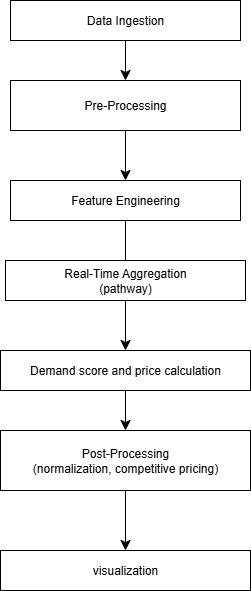

The diagram above was exported from draw.io. Its source (the exported page's mxGraphModel, read from the mxfile embedded in the PNG):
<mxGraphModel dx="504" dy="615" grid="1" gridSize="10" guides="1" tooltips="1" connect="1" arrows="1" fold="1" page="1" pageScale="1" pageWidth="850" pageHeight="1100" math="0" shadow="0">
  <root>
    <mxCell id="0" />
    <mxCell id="1" parent="0" />
    <mxCell id="ZOf3PXGSrHzmyBkq4xrw-1" value="Data Ingestion" style="rounded=0;whiteSpace=wrap;html=1;" parent="1" vertex="1">
      <mxGeometry x="100" y="50" width="230" height="40" as="geometry" />
    </mxCell>
    <mxCell id="ZOf3PXGSrHzmyBkq4xrw-2" value="" style="endArrow=classic;html=1;rounded=0;fontSize=12;startSize=8;endSize=8;curved=1;exitX=0.5;exitY=1;exitDx=0;exitDy=0;" parent="1" source="ZOf3PXGSrHzmyBkq4xrw-1" target="ZOf3PXGSrHzmyBkq4xrw-4" edge="1">
      <mxGeometry width="50" height="50" relative="1" as="geometry">
        <mxPoint x="215" y="140" as="sourcePoint" />
        <mxPoint x="215" y="160" as="targetPoint" />
      </mxGeometry>
    </mxCell>
    <mxCell id="ZOf3PXGSrHzmyBkq4xrw-4" value="Pre-Processing" style="rounded=0;whiteSpace=wrap;html=1;" parent="1" vertex="1">
      <mxGeometry x="100" y="130" width="230" height="50" as="geometry" />
    </mxCell>
    <mxCell id="ZOf3PXGSrHzmyBkq4xrw-5" value="" style="endArrow=classic;html=1;rounded=0;fontSize=12;startSize=8;endSize=8;curved=1;exitX=0.5;exitY=1;exitDx=0;exitDy=0;" parent="1" source="ZOf3PXGSrHzmyBkq4xrw-4" edge="1">
      <mxGeometry width="50" height="50" relative="1" as="geometry">
        <mxPoint x="240" y="350" as="sourcePoint" />
        <mxPoint x="215" y="230" as="targetPoint" />
      </mxGeometry>
    </mxCell>
    <mxCell id="ZOf3PXGSrHzmyBkq4xrw-6" value="Feature Engineering" style="rounded=0;whiteSpace=wrap;html=1;" parent="1" vertex="1">
      <mxGeometry x="100" y="230" width="230" height="40" as="geometry" />
    </mxCell>
    <mxCell id="ZOf3PXGSrHzmyBkq4xrw-7" value="" style="endArrow=classic;html=1;rounded=0;fontSize=12;startSize=8;endSize=8;curved=1;exitX=0.5;exitY=1;exitDx=0;exitDy=0;" parent="1" source="ZOf3PXGSrHzmyBkq4xrw-6" edge="1">
      <mxGeometry width="50" height="50" relative="1" as="geometry">
        <mxPoint x="240" y="350" as="sourcePoint" />
        <mxPoint x="215" y="320" as="targetPoint" />
      </mxGeometry>
    </mxCell>
    <mxCell id="ZOf3PXGSrHzmyBkq4xrw-8" value="Real-Time Aggregation&lt;div&gt;(pathway)&lt;/div&gt;" style="rounded=0;whiteSpace=wrap;html=1;" parent="1" vertex="1">
      <mxGeometry x="95" y="310" width="240" height="40" as="geometry" />
    </mxCell>
    <mxCell id="ZOf3PXGSrHzmyBkq4xrw-9" value="" style="endArrow=classic;html=1;rounded=0;fontSize=12;startSize=8;endSize=8;curved=1;exitX=0.5;exitY=1;exitDx=0;exitDy=0;" parent="1" source="ZOf3PXGSrHzmyBkq4xrw-8" edge="1">
      <mxGeometry width="50" height="50" relative="1" as="geometry">
        <mxPoint x="240" y="350" as="sourcePoint" />
        <mxPoint x="215" y="400" as="targetPoint" />
      </mxGeometry>
    </mxCell>
    <mxCell id="ZOf3PXGSrHzmyBkq4xrw-10" value="Demand score and price calculation" style="rounded=0;whiteSpace=wrap;html=1;" parent="1" vertex="1">
      <mxGeometry x="90" y="400" width="250" height="40" as="geometry" />
    </mxCell>
    <mxCell id="ZOf3PXGSrHzmyBkq4xrw-18" value="" style="endArrow=classic;html=1;rounded=0;fontSize=12;startSize=8;endSize=8;curved=1;exitX=0.5;exitY=1;exitDx=0;exitDy=0;" parent="1" source="ZOf3PXGSrHzmyBkq4xrw-10" edge="1">
      <mxGeometry width="50" height="50" relative="1" as="geometry">
        <mxPoint x="240" y="360" as="sourcePoint" />
        <mxPoint x="215" y="480" as="targetPoint" />
      </mxGeometry>
    </mxCell>
    <mxCell id="ZOf3PXGSrHzmyBkq4xrw-24" value="Post-Processing&lt;div&gt;(normalization, competitive pricing)&lt;/div&gt;" style="rounded=0;whiteSpace=wrap;html=1;" parent="1" vertex="1">
      <mxGeometry x="90" y="480" width="250" height="60" as="geometry" />
    </mxCell>
    <mxCell id="ZOf3PXGSrHzmyBkq4xrw-26" value="" style="endArrow=classic;html=1;rounded=0;fontSize=12;startSize=8;endSize=8;curved=1;exitX=0.5;exitY=1;exitDx=0;exitDy=0;" parent="1" source="ZOf3PXGSrHzmyBkq4xrw-24" edge="1">
      <mxGeometry width="50" height="50" relative="1" as="geometry">
        <mxPoint x="240" y="800" as="sourcePoint" />
        <mxPoint x="215" y="600" as="targetPoint" />
      </mxGeometry>
    </mxCell>
    <mxCell id="ZOf3PXGSrHzmyBkq4xrw-27" value="visualization" style="rounded=0;whiteSpace=wrap;html=1;" parent="1" vertex="1">
      <mxGeometry x="90" y="600" width="250" height="40" as="geometry" />
    </mxCell>
  </root>
</mxGraphModel>